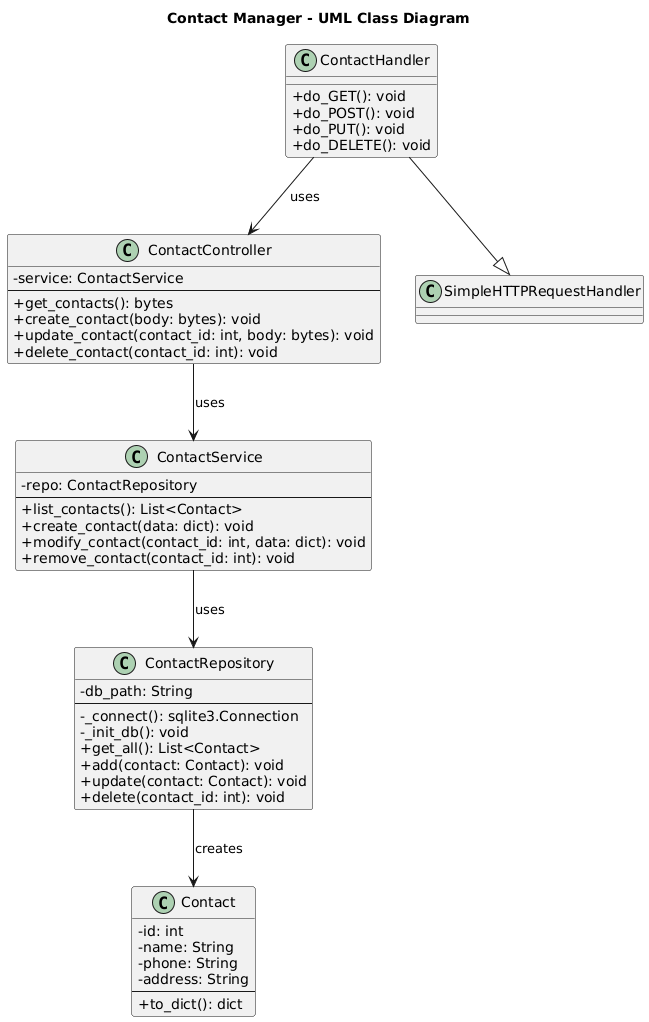

The diagram above was rendered by PlantUML. Its source (embedded in the PNG):
@startuml
skinparam classAttributeIconSize 0

title Contact Manager - UML Class Diagram

class Contact {
    - id: int
    - name: String
    - phone: String
    - address: String
    --
    + to_dict(): dict
}

class ContactRepository {
    - db_path: String
    --
    - _connect(): sqlite3.Connection
    - _init_db(): void
    + get_all(): List<Contact>
    + add(contact: Contact): void
    + update(contact: Contact): void
    + delete(contact_id: int): void
}

class ContactService {
    - repo: ContactRepository
    --
    + list_contacts(): List<Contact>
    + create_contact(data: dict): void
    + modify_contact(contact_id: int, data: dict): void
    + remove_contact(contact_id: int): void
}

class ContactController {
    - service: ContactService
    --
    + get_contacts(): bytes
    + create_contact(body: bytes): void
    + update_contact(contact_id: int, body: bytes): void
    + delete_contact(contact_id: int): void
}

class ContactHandler {
    + do_GET(): void
    + do_POST(): void
    + do_PUT(): void
    + do_DELETE(): void
}

class SimpleHTTPRequestHandler

' Relationships

ContactRepository --> Contact : creates
ContactService --> ContactRepository : uses
ContactController --> ContactService : uses
ContactHandler --> ContactController : uses

ContactHandler --|> SimpleHTTPRequestHandler
@enduml